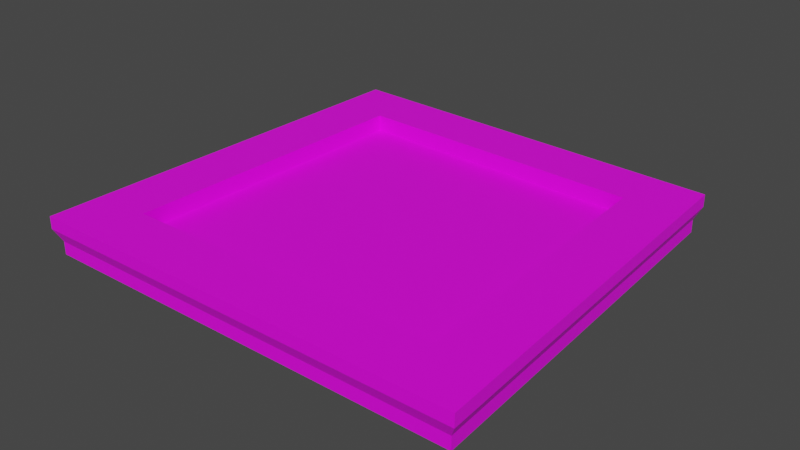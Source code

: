 # Source: park_sandpit.blend  (saved by Blender 2.90.8; exported with 4.5.12 LTS)
import bpy
from mathutils import Matrix  # noqa: F401  (used for matrix-valued properties, if any)

bpy.ops.wm.read_factory_settings(use_empty=True)
scene = bpy.context.scene
scene.name = 'Scene'

# ---- collections
col_collection = bpy.data.collections.new('Collection'); scene.collection.children.link(col_collection)

# ---- images (referenced by path relative to the original .blend; pixels are not part of the script)
import os
ASSET_DIR = os.environ.get("B2B_ASSET_DIR", "")  # directory of the original .blend (textures are referenced by path, not embedded)
HERE = os.path.dirname(os.path.abspath(__file__))  # packed textures are extracted next to this script under _unpacked/

def load_image(name, relpath, width, height, colorspace="sRGB"):
    """Load a texture the original file referenced (path relative to the .blend, or extracted next to this script)."""
    p = next((c for c in (os.path.join(HERE, relpath), os.path.join(ASSET_DIR, relpath)) if relpath and os.path.exists(c)), "")
    if p:
        img = bpy.data.images.load(p, check_existing=True)
        img.name = name
    else:  # same state as the original file: an image datablock whose file is absent (Cycles renders it pink)
        img = bpy.data.images.new(name, width, height)
        img.source = "FILE"
        img.filepath = "//" + (relpath or name)
    img.colorspace_settings.name = colorspace
    return img
img_wood_jpg = load_image('wood.jpg', 'wood.jpg', 1024, 1024, 'sRGB')
img_sand_jpg = load_image('sand.jpg', 'sand.jpg', 1024, 1024, 'sRGB')

# ---- materials (node trees are filled in below, after node groups)
mat_wood = bpy.data.materials.new('wood')
mat_wood.use_transparent_shadow = False
mat_sand = bpy.data.materials.new('sand')
mat_sand.use_transparent_shadow = False

# ---- material node trees
mat_wood.use_nodes = True; mat_wood.node_tree.nodes.clear()
_N = mat_wood.node_tree.nodes; _L = mat_wood.node_tree.links
n0 = _N.new('ShaderNodeBsdfPrincipled'); n0.name = 'Principled BSDF'; n0.location = (10, 300)
n0.distribution = 'GGX'
n0.subsurface_method = 'BURLEY'
n0.inputs[3].default_value = 1.45
n0.inputs[27].default_value = (0.0, 0.0, 0.0, 1.0)
n0.inputs[28].default_value = 1.0
n1 = _N.new('ShaderNodeOutputMaterial'); n1.name = 'Material Output'; n1.location = (300, 300)
n2 = _N.new('ShaderNodeTexImage'); n2.name = 'Image Texture'; n2.location = (-280, 280)
n2.image = img_wood_jpg
_L.new(n0.outputs[0], n1.inputs[0])
_L.new(n2.outputs[0], n0.inputs[0])
n1.is_active_output = True
mat_sand.use_nodes = True; mat_sand.node_tree.nodes.clear()
_N = mat_sand.node_tree.nodes; _L = mat_sand.node_tree.links
n0 = _N.new('ShaderNodeBsdfPrincipled'); n0.name = 'Principled BSDF'; n0.location = (10, 300)
n0.distribution = 'GGX'
n0.subsurface_method = 'BURLEY'
n0.inputs[3].default_value = 1.45
n0.inputs[27].default_value = (0.0, 0.0, 0.0, 1.0)
n0.inputs[28].default_value = 1.0
n1 = _N.new('ShaderNodeOutputMaterial'); n1.name = 'Material Output'; n1.location = (300, 300)
n2 = _N.new('ShaderNodeTexImage'); n2.name = 'Image Texture'; n2.location = (-280, 280)
n2.image = img_sand_jpg
_L.new(n0.outputs[0], n1.inputs[0])
_L.new(n2.outputs[0], n0.inputs[0])
n1.is_active_output = True

# ---- world
world_world = bpy.data.worlds.new('World'); scene.world = world_world
world_world.use_nodes = True; world_world.node_tree.nodes.clear()
_N = world_world.node_tree.nodes; _L = world_world.node_tree.links
n0 = _N.new('ShaderNodeOutputWorld'); n0.name = 'World Output'; n0.location = (300, 300)
n1 = _N.new('ShaderNodeBackground'); n1.name = 'Background'; n1.location = (10, 300)
n1.inputs[0].default_value = (0.05088, 0.05088, 0.05088, 1.0)
_L.new(n1.outputs[0], n0.inputs[0])
n0.is_active_output = True
world_world.color = (0.05088, 0.05088, 0.05088)
world_world.use_sun_shadow = False
world_world.sun_shadow_jitter_overblur = 0.0

# ---- meshes
me_plane_001 = bpy.data.meshes.new('Plane.001')
me_plane_001.from_pydata([(1.706, 1.831, -0.171), (1.916, -1.746, -0.171), (-1.989, -1.752, -0.171), (-1.903, 1.972, -0.171), (1.706, 1.831, -0.05433), (1.916, -1.746, -0.05433), (-1.989, -1.752, -0.05433), (-1.903, 1.972, -0.05433), (1.759, 1.884, 0.06107), (1.976, -1.801, 0.06107), (-2.047, -1.807, 0.06107), (-1.959, 2.03, 0.06107), (1.759, 1.884, 0.1737), (1.976, -1.801, 0.1737), (-2.047, -1.807, 0.1737), (-1.959, 2.03, 0.1737), (1.27, 1.4, 0.1737), (1.429, -1.298, 0.1737), (-1.517, -1.303, 0.1737), (-1.452, 1.507, 0.1737), (1.27, 1.4, 0.02544), (1.429, -1.298, 0.02544), (-1.517, -1.303, 0.02544), (-1.452, 1.507, 0.02544)], [], [(3, 0, 1, 2), (4, 8, 9, 5), (1, 5, 6, 2), (2, 6, 7, 3), (0, 4, 5, 1), (3, 7, 4, 0), (11, 15, 12, 8), (7, 11, 8, 4), (5, 9, 10, 6), (6, 10, 11, 7), (13, 17, 18, 14), (9, 13, 14, 10), (10, 14, 15, 11), (8, 12, 13, 9), (14, 18, 19, 15), (12, 16, 17, 13), (15, 19, 16, 12), (16, 20, 21, 17), (19, 23, 20, 16), (17, 21, 22, 18), (18, 22, 23, 19), (22, 21, 20, 23)])
me_plane_001.polygons.foreach_set('material_index', [0, 0, 0, 0, 0, 0, 0, 0, 0, 0, 0, 0, 0, 0, 0, 0, 0, 0, 0, 0, 0, 1])
_uv = me_plane_001.uv_layers.new(name='UVMap')
_uv.uv.foreach_set('vector', [5.222, -14.41, 0.03312, -14.27, -0.3878, -5.723, 5.222, -5.492, -1.134, 15.25, -0.9401, 15.19, -3.959, 6.941, -4.151, 7.058, -4.315, 7.163, -4.151, 7.058, -4.944, -1.69, -5.087, -1.707, -5.087, -1.707, -4.944, -1.69, -3.676, -8.659, -3.794, -8.773, -1.296, 15.41, -1.134, 15.25, -4.151, 7.058, -4.315, 7.163, -3.794, -8.773, -3.676, -8.659, -0.7618, -14.27, -0.8588, -14.41, -3.551, -8.539, -3.413, -8.425, -0.4798, -13.99, -0.618, -14.19, -3.676, -8.659, -3.551, -8.539, -0.618, -14.19, -0.7618, -14.27, -4.151, 7.058, -3.959, 6.941, -4.779, -1.671, -4.944, -1.69, -4.944, -1.69, -4.779, -1.671, -3.551, -8.539, -3.676, -8.659, -3.798, 6.837, -2.865, 6.227, -3.761, -1.453, -4.608, -1.672, -3.959, 6.941, -3.798, 6.837, -4.608, -1.672, -4.779, -1.671, -4.779, -1.671, -4.608, -1.672, -3.413, -8.425, -3.551, -8.539, -0.9401, 15.19, -0.7616, 15.01, -3.798, 6.837, -3.959, 6.941, -4.608, -1.672, -3.761, -1.453, -2.833, -7.855, -3.413, -8.425, -0.7616, 15.01, -0.392, 13.07, -2.865, 6.227, -3.798, 6.837, -3.413, -8.425, -2.833, -7.855, -0.392, -12.45, -0.4798, -13.99, 5.44, -14.41, 5.227, -14.41, 5.227, -7.942, 5.44, -7.942, 5.44, 5.843, 5.227, 5.843, 5.227, 12.37, 5.44, 12.37, 5.44, -7.942, 5.227, -7.942, 5.227, -0.8864, 5.44, -0.8864, 5.44, -0.8864, 5.227, -0.8864, 5.227, 5.843, 5.44, 5.843, 0.7706, -0.2255, -0.1417, -0.1879, -0.07329, 1.203, 0.7706, 1.225])
me_plane_001.materials.append(mat_wood)
me_plane_001.materials.append(mat_sand)
me_plane_001.use_remesh_fix_poles = True
me_plane_001.use_remesh_preserve_attributes = False
me_plane_001.use_mirror_vertex_groups = False
me_plane_001.update()

# ---- objects
ob_plane_001 = bpy.data.objects.new('Plane.001', me_plane_001)

# ---- transforms, parenting, visibility, modifiers, constraints
ob_plane_001.location = (0.01227, -0.08749, 0.0489)
ob_plane_001.lineart.crease_threshold = 0.0

# ---- collection membership
col_collection.objects.link(ob_plane_001)

# ---- scene / render settings (as saved in the file)
scene.frame_start = 1; scene.frame_end = 250; scene.frame_set(1)
scene.render.engine = 'BLENDER_EEVEE_NEXT'
scene.cycles.use_denoising = False
scene.cycles.samples = 128
scene.cycles.sampling_pattern = 'TABULATED_SOBOL'
scene.cycles.use_adaptive_sampling = False
scene.cycles.use_light_tree = False
scene.view_settings.view_transform = 'Filmic'
bpy.context.view_layer.update()

# ---- added for rendering (the .blend has no active camera and no usable light): camera, sun
cam_auto = bpy.data.cameras.new('AutoCamera')
cam_auto.lens = 50.0
cam_auto.sensor_width = 36.0
cam_auto.clip_end = 1000.0
ob_auto_camera = bpy.data.objects.new('AutoCamera', cam_auto)
scene.collection.objects.link(ob_auto_camera)
ob_auto_camera.location = (5.13023, -6.1606, 4.17309)
ob_auto_camera.rotation_euler = (1.09748, -7.21219e-08, 0.694738)
scene.camera = ob_auto_camera
light_auto_sun = bpy.data.lights.new('AutoSun', 'SUN')
light_auto_sun.energy = 3.0
light_auto_sun.angle = 0.0523599
ob_auto_sun = bpy.data.objects.new('AutoSun', light_auto_sun)
scene.collection.objects.link(ob_auto_sun)
ob_auto_sun.rotation_euler = (0.872665, 0.174533, 0.523599)
bpy.context.view_layer.update()
